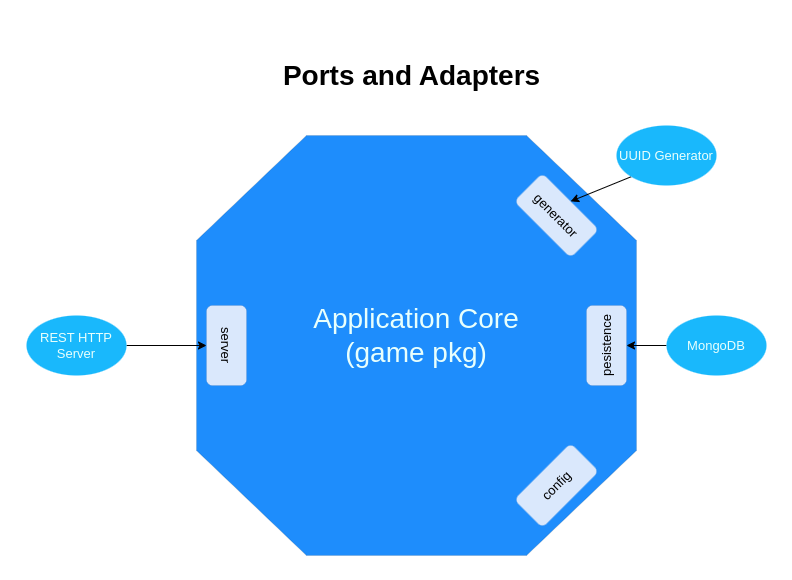

The diagram above was exported from draw.io. Its source (the exported page's mxGraphModel, read from the mxfile embedded in the PNG):
<mxGraphModel dx="1434" dy="754" grid="1" gridSize="10" guides="1" tooltips="1" connect="1" arrows="1" fold="1" page="1" pageScale="1" pageWidth="827" pageHeight="1169" math="0" shadow="0">
  <root>
    <mxCell id="0" />
    <mxCell id="1" parent="0" />
    <mxCell id="LEMrE9bQ3T0Od7LSvAJy-5" value="Ports and Adapters" style="text;strokeColor=none;fillColor=none;html=1;fontSize=28;fontStyle=1;verticalAlign=middle;align=center;rounded=0;strokeWidth=0;" vertex="1" parent="1">
      <mxGeometry x="290" y="210" width="250" height="100" as="geometry" />
    </mxCell>
    <mxCell id="LEMrE9bQ3T0Od7LSvAJy-9" value="" style="verticalLabelPosition=bottom;verticalAlign=top;html=1;shape=mxgraph.basic.polygon;polyCoords=[[0.25,0],[0.75,0],[1,0.25],[1,0.75],[0.75,1],[0.25,1],[0,0.75],[0,0.25]];polyline=0;rounded=0;strokeWidth=0;fillColor=#1E8DFC;" vertex="1" parent="1">
      <mxGeometry x="200" y="320" width="440" height="420" as="geometry" />
    </mxCell>
    <mxCell id="LEMrE9bQ3T0Od7LSvAJy-11" value="Application Core&lt;br&gt;(game pkg)" style="text;html=1;strokeColor=none;fillColor=none;align=center;verticalAlign=middle;whiteSpace=wrap;rounded=0;strokeWidth=0;fontSize=28;fontColor=#E8FFFC;" vertex="1" parent="1">
      <mxGeometry x="305" y="475" width="230" height="90" as="geometry" />
    </mxCell>
    <mxCell id="LEMrE9bQ3T0Od7LSvAJy-12" value="pesistence" style="rounded=1;whiteSpace=wrap;html=1;strokeWidth=0;fontSize=13;fillColor=#dae8fc;rotation=-90;strokeColor=#6c8ebf;" vertex="1" parent="1">
      <mxGeometry x="570" y="510" width="80" height="40" as="geometry" />
    </mxCell>
    <mxCell id="LEMrE9bQ3T0Od7LSvAJy-13" value="generator" style="rounded=1;whiteSpace=wrap;html=1;strokeWidth=0;fontSize=13;fillColor=#dae8fc;rotation=45;strokeColor=#6c8ebf;" vertex="1" parent="1">
      <mxGeometry x="520" y="380" width="80" height="40" as="geometry" />
    </mxCell>
    <mxCell id="LEMrE9bQ3T0Od7LSvAJy-14" value="config" style="rounded=1;whiteSpace=wrap;html=1;strokeWidth=0;fontSize=13;fillColor=#dae8fc;rotation=-45;strokeColor=#6c8ebf;" vertex="1" parent="1">
      <mxGeometry x="520" y="650" width="80" height="40" as="geometry" />
    </mxCell>
    <mxCell id="Ol9fWq0ugdBrIfDdKrVo-1" value="server" style="rounded=1;whiteSpace=wrap;html=1;strokeWidth=0;fontSize=13;fillColor=#dae8fc;rotation=90;strokeColor=#6c8ebf;" vertex="1" parent="1">
      <mxGeometry x="190" y="510" width="80" height="40" as="geometry" />
    </mxCell>
    <mxCell id="Ol9fWq0ugdBrIfDdKrVo-8" style="edgeStyle=orthogonalEdgeStyle;rounded=0;orthogonalLoop=1;jettySize=auto;html=1;fontSize=13;fontColor=#E8FFFC;startArrow=none;startFill=0;endArrow=classic;endFill=1;" edge="1" parent="1" source="Ol9fWq0ugdBrIfDdKrVo-2" target="LEMrE9bQ3T0Od7LSvAJy-12">
      <mxGeometry relative="1" as="geometry" />
    </mxCell>
    <mxCell id="Ol9fWq0ugdBrIfDdKrVo-2" value="MongoDB" style="strokeWidth=2;html=1;shape=mxgraph.flowchart.start_1;whiteSpace=wrap;rounded=0;fontSize=13;fontColor=#E8FFFC;fillColor=#19B8FC;strokeColor=none;" vertex="1" parent="1">
      <mxGeometry x="670" y="500" width="100" height="60" as="geometry" />
    </mxCell>
    <mxCell id="Ol9fWq0ugdBrIfDdKrVo-11" style="rounded=0;orthogonalLoop=1;jettySize=auto;html=1;fontSize=13;fontColor=#E8FFFC;startArrow=none;startFill=0;endArrow=classic;endFill=1;entryX=0.5;entryY=0;entryDx=0;entryDy=0;exitX=0.145;exitY=0.855;exitDx=0;exitDy=0;exitPerimeter=0;" edge="1" parent="1" source="Ol9fWq0ugdBrIfDdKrVo-12" target="LEMrE9bQ3T0Od7LSvAJy-13">
      <mxGeometry relative="1" as="geometry">
        <mxPoint x="600" y="350" as="targetPoint" />
      </mxGeometry>
    </mxCell>
    <mxCell id="Ol9fWq0ugdBrIfDdKrVo-12" value="UUID Generator" style="strokeWidth=2;html=1;shape=mxgraph.flowchart.start_1;whiteSpace=wrap;rounded=0;fontSize=13;fontColor=#E8FFFC;fillColor=#19B8FC;strokeColor=none;" vertex="1" parent="1">
      <mxGeometry x="620" y="310" width="100" height="60" as="geometry" />
    </mxCell>
    <mxCell id="Ol9fWq0ugdBrIfDdKrVo-14" style="edgeStyle=none;rounded=0;orthogonalLoop=1;jettySize=auto;html=1;entryX=0.5;entryY=1;entryDx=0;entryDy=0;fontSize=13;fontColor=#E8FFFC;startArrow=none;startFill=0;endArrow=classic;endFill=1;" edge="1" parent="1" source="Ol9fWq0ugdBrIfDdKrVo-13" target="Ol9fWq0ugdBrIfDdKrVo-1">
      <mxGeometry relative="1" as="geometry" />
    </mxCell>
    <mxCell id="Ol9fWq0ugdBrIfDdKrVo-13" value="REST HTTP Server" style="strokeWidth=2;html=1;shape=mxgraph.flowchart.start_1;whiteSpace=wrap;rounded=0;fontSize=13;fontColor=#E8FFFC;fillColor=#19B8FC;strokeColor=none;" vertex="1" parent="1">
      <mxGeometry x="30" y="500" width="100" height="60" as="geometry" />
    </mxCell>
  </root>
</mxGraphModel>